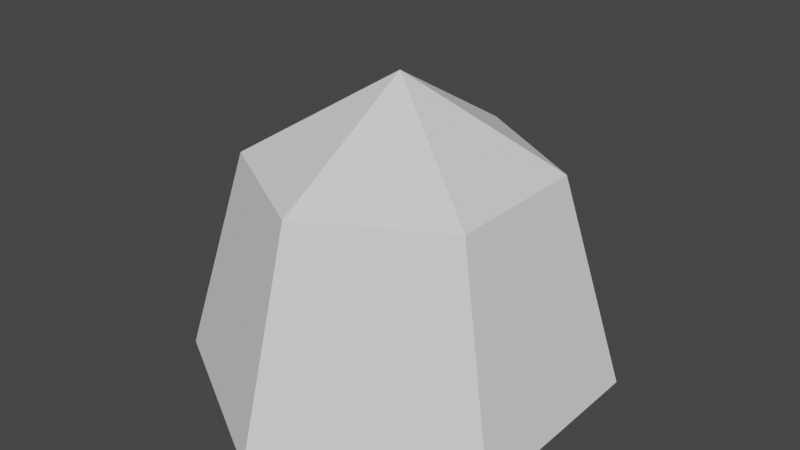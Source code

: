 # Source: hitBoxTriggerTeleporteur.blend  (saved by Blender 2.80.75; exported with 4.5.12 LTS)
import bpy
from mathutils import Matrix  # noqa: F401  (used for matrix-valued properties, if any)

bpy.ops.wm.read_factory_settings(use_empty=True)
scene = bpy.context.scene
scene.name = 'Scene'

# ---- collections
col_collection = bpy.data.collections.new('Collection'); scene.collection.children.link(col_collection)

# ---- world
world_world = bpy.data.worlds.new('World'); scene.world = world_world
world_world.use_nodes = True; world_world.node_tree.nodes.clear()
_N = world_world.node_tree.nodes; _L = world_world.node_tree.links
n0 = _N.new('ShaderNodeOutputWorld'); n0.name = 'World Output'; n0.location = (300, 300)
n1 = _N.new('ShaderNodeBackground'); n1.name = 'Background'; n1.location = (10, 300)
n1.inputs[0].default_value = (0.05088, 0.05088, 0.05088, 1.0)
_L.new(n1.outputs[0], n0.inputs[0])
n0.is_active_output = True
world_world.color = (0.05088, 0.05088, 0.05088)
world_world.use_sun_shadow = False
world_world.sun_shadow_jitter_overblur = 0.0

# ---- meshes
me_sphere_001 = bpy.data.meshes.new('Sphere.001')
me_sphere_001.from_pydata([(0.0, 0.7071, 0.7071), (0.0, 1.0, -4.371e-08), (0.6124, 0.3536, 0.7071), (0.866, 0.5, -4.371e-08), (0.6124, -0.3536, 0.7071), (0.866, -0.5, -4.371e-08), (-1.031e-07, -0.7071, 0.7071), (-1.627e-07, -1.0, -4.371e-08), (-7.571e-08, -1.311e-07, 1.0), (-0.6124, -0.3536, 0.7071), (-0.866, -0.5, -4.371e-08), (-0.6124, 0.3536, 0.7071), (-0.866, 0.5, -4.371e-08)], [], [(0, 8, 2), (1, 0, 2, 3), (2, 8, 4), (3, 2, 4, 5), (4, 8, 6), (5, 4, 6, 7), (6, 8, 9), (7, 6, 9, 10), (10, 9, 11, 12), (9, 8, 11), (12, 11, 0, 1), (1, 3, 5, 7, 10, 12), (11, 8, 0)])
_uv = me_sphere_001.uv_layers.new(name='UVMap')
_uv.uv.foreach_set('vector', [0.6667, 0.75, 0.5833, 1.0, 0.5, 0.75, 0.6667, 0.5, 0.6667, 0.75, 0.5, 0.75, 0.5, 0.5, 0.5, 0.75, 0.4167, 1.0, 0.3333, 0.75, 0.5, 0.5, 0.5, 0.75, 0.3333, 0.75, 0.3333, 0.5, 0.3333, 0.75, 0.25, 1.0, 0.1667, 0.75, 0.3333, 0.5, 0.3333, 0.75, 0.1667, 0.75, 0.1667, 0.5, 0.1667, 0.75, 0.08333, 1.0, 0.0, 0.75, 0.1667, 0.5, 0.1667, 0.75, 0.0, 0.75, 0.0, 0.5, 1.0, 0.5, 1.0, 0.75, 0.8333, 0.75, 0.8333, 0.5, 1.0, 0.75, 0.9167, 1.0, 0.8333, 0.75, 0.8333, 0.5, 0.8333, 0.75, 0.6667, 0.75, 0.6667, 0.5, 0.6667, 0.5, 0.5, 0.5, 0.3333, 0.5, 0.1667, 0.5, 1.0, 0.5, 0.8333, 0.5, 0.8333, 0.75, 0.75, 1.0, 0.6667, 0.75])
me_sphere_001.use_remesh_preserve_volume = False
me_sphere_001.use_remesh_preserve_attributes = False
me_sphere_001.use_mirror_vertex_groups = False
me_sphere_001.update()

# ---- objects
ob_hitboxtriggerteleporteur = bpy.data.objects.new('hitBoxTriggerTeleporteur', me_sphere_001)

# ---- transforms, parenting, visibility, modifiers, constraints
ob_hitboxtriggerteleporteur.location = (-0.0387, -0.02096, -0.2455)
ob_hitboxtriggerteleporteur.scale = (0.3272, 0.3272, 0.4687)
ob_hitboxtriggerteleporteur.lineart.crease_threshold = 0.0

# ---- collection membership
col_collection.objects.link(ob_hitboxtriggerteleporteur)

# ---- scene / render settings (as saved in the file)
scene.frame_start = 1; scene.frame_end = 250; scene.frame_set(1)
scene.render.engine = 'BLENDER_EEVEE_NEXT'
scene.cycles.use_denoising = False
scene.cycles.samples = 128
scene.cycles.sampling_pattern = 'TABULATED_SOBOL'
scene.cycles.use_adaptive_sampling = False
scene.cycles.use_light_tree = False
scene.view_settings.view_transform = 'Filmic'
bpy.context.view_layer.update()

# ---- added for rendering (the .blend has no active camera and no usable light): camera, sun
cam_auto = bpy.data.cameras.new('AutoCamera')
cam_auto.lens = 50.0
cam_auto.sensor_width = 36.0
cam_auto.clip_end = 1000.0
ob_auto_camera = bpy.data.objects.new('AutoCamera', cam_auto)
scene.collection.objects.link(ob_auto_camera)
ob_auto_camera.location = (0.872096, -1.11392, 0.717506)
ob_auto_camera.rotation_euler = (1.09748, -7.21219e-08, 0.694738)
scene.camera = ob_auto_camera
light_auto_sun = bpy.data.lights.new('AutoSun', 'SUN')
light_auto_sun.energy = 3.0
light_auto_sun.angle = 0.0523599
ob_auto_sun = bpy.data.objects.new('AutoSun', light_auto_sun)
scene.collection.objects.link(ob_auto_sun)
ob_auto_sun.rotation_euler = (0.872665, 0.174533, 0.523599)
bpy.context.view_layer.update()
